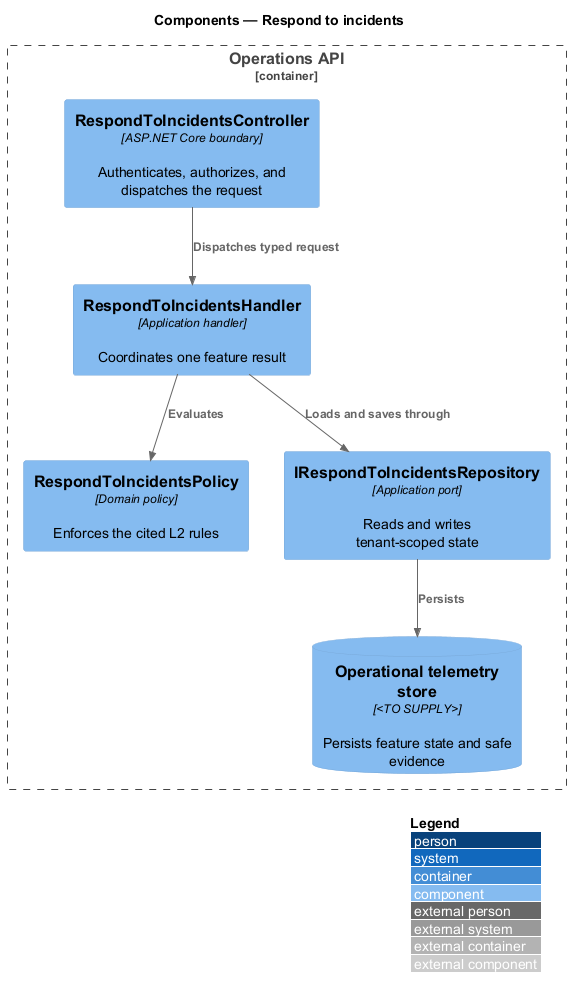

The diagram above was rendered by PlantUML. Its source (embedded in the PNG):
@startuml
!include <C4/C4_Component>
LAYOUT_WITH_LEGEND()
title Components — Respond to incidents

Container_Boundary(api, "Operations API") {
  Component(controller, "RespondToIncidentsController", "ASP.NET Core boundary", "Authenticates, authorizes, and dispatches the request")
  Component(handler, "RespondToIncidentsHandler", "Application handler", "Coordinates one feature result")
  Component(policy, "RespondToIncidentsPolicy", "Domain policy", "Enforces the cited L2 rules")
  Component(repository, "IRespondToIncidentsRepository", "Application port", "Reads and writes tenant-scoped state")
  ComponentDb(store, "Operational telemetry store", "<TO SUPPLY>", "Persists feature state and safe evidence")
}

Rel(controller, handler, "Dispatches typed request")
Rel(handler, policy, "Evaluates")
Rel(handler, repository, "Loads and saves through")
Rel(repository, store, "Persists")
@enduml